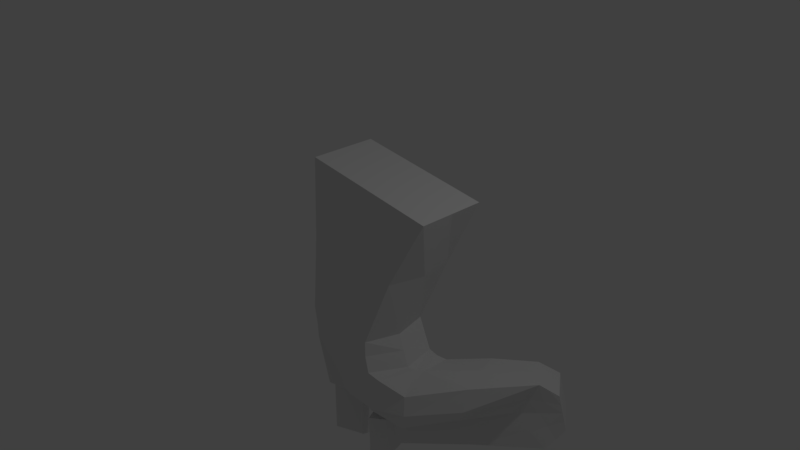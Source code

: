 # Source: crouchingggirl.blend  (saved by Blender 2.79.0; exported with 4.5.12 LTS)
import bpy
from mathutils import Matrix  # noqa: F401  (used for matrix-valued properties, if any)

bpy.ops.wm.read_factory_settings(use_empty=True)
scene = bpy.context.scene
scene.name = 'Scene'

# ---- collections
col_collection_1 = bpy.data.collections.new('Collection 1'); scene.collection.children.link(col_collection_1)

# ---- materials (node trees are filled in below, after node groups)
mat_material = bpy.data.materials.new('Material')
mat_material.alpha_threshold = 0.0
mat_material.use_transparent_shadow = False
mat_material.roughness = 0.5
mat_material.line_color = (0.0, 0.0, 0.0, 1.0)

# ---- material node trees

# ---- world
world_world = bpy.data.worlds.new('World'); scene.world = world_world
world_world.color = (0.05088, 0.05088, 0.05088)
world_world.use_sun_shadow = False
world_world.sun_shadow_jitter_overblur = 0.0
world_world.cycles.sampling_method = 'MANUAL'

# ---- cameras
cam_camera = bpy.data.cameras.new('Camera')
cam_camera.clip_end = 100.0
cam_camera.lens = 35.0
cam_camera.sensor_width = 32.0
cam_camera.sensor_height = 18.0
cam_camera.ortho_scale = 7.314
cam_camera.dof.focus_distance = 0.0
cam_camera.dof.aperture_fstop = 128.0

# ---- lights
light_lamp = bpy.data.lights.new('Lamp', 'POINT')
light_lamp.transmission_factor = 0.0
light_lamp.cutoff_distance = 30.0
light_lamp.energy = 100.0
light_lamp.shadow_buffer_clip_start = 1.001
light_lamp.shadow_soft_size = 0.1
light_lamp.shadow_maximum_resolution = 0.006
light_lamp.use_absolute_resolution = True

# ---- meshes
me_cube = bpy.data.meshes.new('Cube')
me_cube.from_pydata([(0.4633, 0.7741, -0.9468), (0.4167, -0.7395, -0.9468), (-0.6417, -0.6869, -0.9024), (-0.5392, 0.7741, -0.9024), (1.127, 1.296, 0.8539), (1.127, -0.2383, 0.8539), (-0.8539, -0.2383, 1.127), (-0.8539, 1.296, 1.127), (-0.07557, -0.3181, -2.148), (-0.5766, -0.7005, -1.335), (-0.07557, 0.3181, -2.148), (-0.6196, 0.8016, -1.335), (0.02718, -0.3181, -2.148), (0.5282, -0.8216, -1.335), (0.02718, 0.3181, -2.148), (0.6872, 0.7121, -1.335), (-1.007, 0.07051, -2.12), (-1.191, 0.2689, -1.469), (-1.647, 2.649, -1.857), (-1.862, 2.945, -1.358), (-0.4083, 1.005, -2.138), (-0.7397, 1.248, -1.275), (-1.141, 2.966, -1.827), (-1.263, 3.273, -1.328), (0.4705, 0.8807, -2.213), (0.8601, 0.939, -1.481), (1.85, 2.083, -1.358), (0.8895, -0.419, -2.157), (1.016, -0.5421, -1.539), (2.194, 1.406, -1.328), (2.364, 1.418, -2.247), (0.6576, -0.08733, -2.664), (1.939, 1.212, -1.849), (0.5609, -0.1454, -2.298), (2.029, 2.295, -2.282), (0.441, 0.4792, -2.687), (1.604, 2.089, -1.884), (0.3443, 0.4211, -2.321), (-1.166, 3.629, -2.247), (-0.5726, 0.8348, -2.664), (-0.5552, 0.6711, -2.298), (-1.735, 3.262, -2.281), (-0.9588, 0.5979, -2.686), (-0.9414, 0.4342, -2.32), (0.02577, 0.2165, -3.245), (0.02577, 0.2886, -2.366), (0.2696, 0.269, -3.202), (0.2392, 0.3963, -2.334), (0.2319, -0.4175, -3.245), (0.2319, -0.4175, -2.366), (0.465, -0.2377, -3.202), (0.4453, -0.2377, -2.334), (-0.7775, -0.0427, -3.24), (-0.7775, -0.0427, -2.361), (-0.8883, 0.3611, -3.18), (-0.8705, 0.3155, -2.319), (-0.3667, 0.231, -3.24), (-0.3667, 0.231, -2.379), (-0.4775, 0.6348, -3.18), (-0.4589, 0.5893, -2.3), (-0.8677, 0.3163, -3.403), (-0.8873, 0.3996, -3.242), (-0.9908, 0.7781, -3.403), (-0.9908, 0.7781, -3.242), (-0.4843, 0.5812, -3.403), (-0.5039, 0.6644, -3.242), (-0.6074, 1.043, -3.403), (-0.6074, 1.043, -3.242), (0.2061, 0.2598, -3.413), (0.3094, 0.351, -3.252), (0.483, 0.4916, -3.413), (0.483, 0.4916, -3.252), (0.3986, -0.3361, -3.413), (0.5083, -0.235, -3.252), (0.6755, -0.1043, -3.413), (0.6755, -0.1043, -3.252), (6.442, 2.129, -0.191), (5.978, 1.81, -0.02003), (6.547, 2.486, 0.3526), (6.083, 2.167, 0.5235), (7.24, -0.03074, 0.1614), (6.675, -0.4188, 0.3695), (7.367, 0.4006, 0.8181), (6.802, 0.0126, 1.026), (9.953, 0.9719, -0.9195), (9.537, 1.506, -0.9392), (10.2, 1.505, -0.4876), (9.781, 2.039, -0.5073), (9.192, -0.6094, 0.1784), (8.685, 0.04116, 0.1543), (9.487, 0.0351, 0.7001), (8.98, 0.6856, 0.6761), (6.615, 2.111, -1.299), (6.007, 1.983, 0.08893), (6.615, 2.782, -1.299), (6.007, 2.91, 0.08893), (7.01, 2.111, -1.145), (6.52, 1.983, 0.2887), (7.01, 2.782, -1.145), (6.52, 2.91, 0.2887), (8.565, 2.216, -1.732), (9.607, 0.9685, -0.9475), (8.486, 2.632, -1.414), (9.498, 1.543, -0.5089), (8.854, 2.654, -1.882), (9.982, 1.536, -1.142), (8.776, 3.07, -1.564), (9.874, 2.111, -0.7035), (-1.272, 3.664, -1.704), (-1.791, 3.318, -1.747), (-1.278, 3.766, -1.948), (-1.796, 3.42, -1.992), (-1.266, 3.562, -1.459), (-1.785, 3.216, -1.503), (2.469, 1.671, -1.704), (2.139, 2.402, -1.747), (2.53, 1.704, -1.948), (2.199, 2.434, -1.992), (2.409, 1.638, -1.459), (2.078, 2.369, -1.503), (0.04199, 0.2531, -2.8), (0.3413, 0.3963, -2.865), (0.5474, -0.2377, -2.865), (0.2481, -0.4175, -2.8), (-0.7775, -0.0427, -2.8), (-0.8779, 0.4402, -2.903), (-0.4909, 0.7139, -2.903), (-0.3667, 0.231, -2.809), (0.572, 0.0, -0.9468), (-0.03795, 0.7741, -0.9246), (0.7776, 1.035, -0.04641), (-0.1125, -0.7741, -0.9246), (0.7114, -0.5062, -0.04641), (-0.7224, 2.98e-07, -0.9024), (-0.6872, -0.5062, 0.1124), (-0.6789, 1.035, 0.1124), (1.127, 0.5291, 0.8539), (0.1367, 1.296, 0.9906), (0.1367, -0.2383, 0.9906), (-0.8539, 0.5291, 1.127), (-0.07557, 0.0, -2.148), (-0.2164, -0.896, -1.858), (-0.7831, -0.03504, -1.335), (-0.4626, 0.5599, -1.742), (-0.0242, 0.3181, -2.148), (0.01899, 0.7568, -1.335), (0.4574, 0.5151, -1.742), (0.02718, 0.0, -2.148), (0.7779, -0.07983, -1.335), (0.168, -0.8382, -1.858), (-0.0242, -0.3181, -2.148), (-0.0242, -0.8717, -1.335), (-1.327, 1.36, -2.035), (-1.129, 0.1052, -1.841), (-1.556, 1.542, -1.413), (-1.754, 2.797, -1.607), (-1.394, 2.807, -1.842), (-1.562, 3.109, -1.343), (-1.202, 3.12, -1.577), (-0.7745, 1.986, -2.005), (-1.001, 2.177, -1.302), (-0.4863, 1.043, -1.729), (-0.7079, 0.5378, -2.198), (-0.995, 0.6109, -1.264), (0.6653, 1.143, -1.793), (1.355, 1.511, -1.385), (2.022, 1.745, -1.343), (1.605, 0.3743, -1.39), (1.048, -0.6139, -1.804), (0.68, 0.2308, -2.185), (0.9382, 0.1407, -1.385), (1.771, 1.651, -1.866), (0.4526, 0.1378, -2.31), (2.152, 1.315, -2.048), (1.511, 0.7278, -2.456), (2.197, 1.857, -2.264), (0.5493, 0.1959, -2.676), (0.3926, 0.4501, -2.504), (1.235, 1.449, -2.484), (0.9739, 1.317, -2.102), (1.816, 2.192, -2.083), (1.25, 0.5958, -2.074), (0.6093, -0.1164, -2.481), (-0.7483, 0.5526, -2.309), (-0.8693, 2.232, -2.455), (-1.45, 3.446, -2.264), (-0.7657, 0.7164, -2.675), (-0.9501, 0.516, -2.503), (-1.347, 1.93, -2.484), (-0.5639, 0.753, -2.481), (0.1477, 0.2428, -3.224), (0.03388, 0.2708, -2.583), (0.1325, 0.3425, -2.35), (0.3054, 0.3327, -3.033), (0.3673, 0.01565, -3.202), (0.3423, 0.0793, -2.334), (0.5062, -0.2377, -3.033), (0.3485, -0.3276, -3.224), (0.3386, -0.3276, -2.35), (0.24, -0.4175, -3.022), (0.1288, -0.1005, -3.245), (0.1288, -0.06444, -2.366), (-0.8329, 0.1592, -3.21), (-0.7775, -0.0427, -2.58), (-0.824, 0.1364, -2.34), (-0.8831, 0.4006, -3.041), (-0.6829, 0.498, -3.18), (-0.6647, 0.4524, -2.309), (-0.4842, 0.6744, -3.041), (-0.4221, 0.4329, -3.21), (-0.4128, 0.4102, -2.34), (-0.3667, 0.231, -3.025), (-0.5721, 0.09416, -3.24), (-0.5721, 0.09416, -2.37), (-0.9293, 0.5472, -3.403), (-0.8775, 0.358, -3.322), (-0.9391, 0.5888, -3.242), (-0.9908, 0.7781, -3.322), (-0.7991, 0.9105, -3.403), (-0.7991, 0.9105, -3.242), (-0.6074, 1.043, -3.322), (-0.5458, 0.8121, -3.403), (-0.5556, 0.8537, -3.242), (-0.4941, 0.6228, -3.322), (-0.676, 0.4488, -3.403), (-0.6956, 0.532, -3.242), (0.3446, 0.3757, -3.413), (0.2578, 0.3054, -3.333), (0.3962, 0.4213, -3.252), (0.483, 0.4916, -3.333), (0.5793, 0.1937, -3.413), (0.5793, 0.1937, -3.252), (0.6755, -0.1043, -3.333), (0.537, -0.2202, -3.413), (0.5919, -0.1697, -3.252), (0.4534, -0.2856, -3.333), (0.3023, -0.03814, -3.413), (0.4089, 0.05802, -3.252), (-0.5924, 0.7879, -1.119), (0.5735, 0.7431, -1.141), (0.4426, -0.7764, -1.141), (-0.5794, -0.7129, -1.119), (0.681, -0.7647, -1.393), (0.2525, -0.3686, -2.245), (0.7551, 0.8255, -1.434), (0.3037, 0.5994, -2.273), (-0.7568, -0.3659, -1.402), (-0.3931, -0.1238, -2.264), (-0.7246, 0.9418, -1.305), (-0.2816, 0.6616, -2.172), (-1.531, 3.491, -1.726), (-1.794, 3.369, -1.87), (-1.823, 3.08, -1.43), (-1.264, 3.417, -1.394), (-1.788, 3.267, -1.625), (-1.537, 3.593, -1.97), (-1.526, 3.389, -1.481), (-1.275, 3.715, -1.826), (-1.206, 3.315, -1.765), (-1.269, 3.613, -1.582), (-0.848, 1.819, -2.062), (-1.294, 1.541, -2.089), (-1.153, 3.297, -2.037), (-1.691, 2.955, -2.069), (-1.222, 3.697, -2.097), (-1.766, 3.341, -2.137), (-1.719, 2.983, -1.802), (2.304, 2.036, -1.726), (2.169, 2.418, -1.87), (2.108, 2.385, -1.625), (2.364, 2.069, -1.97), (2.244, 2.003, -1.481), (2.499, 1.688, -1.826), (2.439, 1.655, -1.582), (1.037, 1.485, -2.049), (1.414, 0.3966, -2.003), (1.727, 2.153, -1.621), (2.066, 1.309, -1.589), (1.964, 2.226, -1.43), (2.302, 1.522, -1.394), (2.204, 1.442, -1.776), (2.447, 1.561, -2.098), (2.114, 2.365, -2.137), (1.871, 2.245, -1.816), (0.03388, 0.2348, -3.022), (0.2902, 0.3963, -2.599), (0.4964, -0.2377, -2.599), (0.24, -0.4175, -2.583), (0.1451, -0.08223, -2.8), (0.3978, -0.3276, -2.832), (0.4444, 0.0793, -2.865), (0.1916, 0.3247, -2.832), (0.2917, 0.471, -2.327), (0.3911, 0.5001, -2.776), (0.6025, -0.1002, -2.764), (0.5031, -0.1293, -2.316), (0.4867, -0.2364, -3.227), (0.2895, 0.31, -3.227), (0.1159, 0.2382, -3.329), (0.3152, -0.3768, -3.329), (-0.7775, -0.0427, -3.02), (-0.8742, 0.3779, -2.611), (-0.4749, 0.6516, -2.602), (-0.3667, 0.231, -2.594), (-0.5721, 0.09416, -2.805), (-0.4288, 0.4725, -2.856), (-0.6844, 0.5771, -2.903), (-0.8277, 0.1987, -2.852), (-0.507, 0.6302, -2.299), (-0.9059, 0.3748, -2.32), (-0.9183, 0.519, -2.795), (-0.5318, 0.7744, -2.783), (-0.4907, 0.6496, -3.211), (-0.8878, 0.3803, -3.211), (-0.4255, 0.4061, -3.321), (-0.8226, 0.1368, -3.321), (-0.4581, 0.5279, -3.266), (-0.6892, 0.515, -3.211), (-0.725, 0.6467, -2.789), (-0.5194, 0.7023, -2.541), (-0.9121, 0.4469, -2.557), (-0.8303, 0.179, -3.031), (-0.6836, 0.5375, -3.041), (-0.4255, 0.4527, -3.033), (-0.5721, 0.09416, -3.022), (0.2156, -0.06931, -3.329), (0.4009, -0.3066, -3.278), (0.3974, 0.1709, -2.322), (0.5528, -0.1147, -2.54), (0.1697, 0.2837, -3.028), (0.4058, 0.04747, -3.033), (0.3731, -0.3276, -3.028), (0.137, -0.09135, -3.022), (1.918, 2.236, -1.623), (1.993, 2.305, -1.976), (2.281, 1.963, -2.117), (2.325, 1.501, -1.937), (2.253, 1.482, -1.585), (2.133, 1.874, -1.412), (1.604, 0.2053, -1.696), (1.196, 1.652, -1.717), (2.274, 2.02, -1.603), (2.334, 2.053, -1.848), (-1.771, 3.032, -1.616), (-1.742, 3.162, -1.969), (-1.494, 3.519, -2.117), (-1.214, 3.506, -1.931), (-1.32, 1.736, -2.286), (-0.8586, 2.025, -2.259), (-1.071, 1.68, -2.075), (-1.529, 3.44, -1.603), (-1.235, 3.366, -1.58), (-1.534, 3.542, -1.848), (-1.544, 3.249, -1.412), (-0.4466, 0.2689, -2.256), (-0.4463, 0.8017, -1.735), (-0.889, 0.2879, -1.354), (-0.5787, -0.4835, -1.908), (0.4085, 0.1154, -2.166), (0.5613, 0.7125, -1.777), (-0.06836, -0.8229, -1.13), (-0.7528, -0.01752, -1.119), (0.4941, 0.1258, -3.252), (0.4408, 0.07776, -3.413), (0.2027, 0.2741, -3.278), (0.5645, -0.1949, -3.333), (0.5793, 0.1937, -3.333), (0.3704, 0.3985, -3.333), (-0.7473, 0.7213, -3.242), (-0.7375, 0.6796, -3.403), (-0.8552, 0.2586, -3.266), (-0.5507, 0.8329, -3.322), (-0.7991, 0.9105, -3.322), (-0.9342, 0.568, -3.322), (-0.6184, 0.2733, -2.34), (-0.6241, 0.2715, -3.321), (-0.5721, 0.09416, -2.587), (-0.4208, 0.4413, -2.598), (-0.7065, 0.5025, -2.309), (-0.8258, 0.1676, -2.596), (0.2356, 0.007429, -2.35), (0.3881, 0.03683, -3.227), (0.137, -0.07333, -2.583), (0.3682, -0.3276, -2.591), (0.3414, 0.4855, -2.552), (0.1621, 0.3336, -2.591), (-1.108, 2.081, -2.47), (-0.757, 0.6345, -2.492), (1.38, 0.6618, -2.265), (1.226, 0.9407, -2.026), (1.112, 0.9565, -2.088), (1.105, 1.383, -2.293), (1.373, 1.089, -2.47), (0.4968, 0.1999, -2.77), (1.48, 0.9427, -1.341), (0.5497, -0.8053, -1.89), (-1.279, 1.86, -1.279), (-1.051, 1.673, -2.02), (-0.8133, 2.082, -1.653), (-1.478, 2.958, -1.592), (-1.442, 1.451, -1.724), (0.6749, -0.03991, -1.141), (-0.0242, 0.0, -2.148), (-0.0242, -0.7674, -1.858), (0.858, 0.03042, -1.384), (-0.002605, 0.5375, -1.742), (0.04937, 1.035, 0.03302), (-0.7882, 0.2645, 0.1124), (0.01208, -0.5062, 0.03302), (0.8496, 0.2645, -0.04641), (0.1367, 0.5291, 0.9906), (-0.009482, 0.7655, -1.13)], [], [(411, 145, 11, 238), (410, 139, 6, 138), (409, 136, 5, 132), (408, 138, 6, 134), (407, 139, 7, 135), (406, 129, 3, 135), (405, 145, 15, 146), (404, 242, 28, 170), (403, 151, 9, 141), (402, 147, 12, 150), (401, 148, 15, 239), (400, 154, 19, 155), (399, 157, 23, 158), (398, 160, 21, 161), (397, 159, 20, 162), (396, 154, 17, 163), (395, 168, 28, 242), (394, 165, 25, 170), (393, 290, 121, 293), (392, 175, 30, 174), (391, 180, 34, 178), (390, 171, 36, 179), (389, 171, 32, 275), (388, 173, 32, 181), (387, 189, 40, 183), (386, 185, 38, 184), (385, 192, 47, 285), (384, 285, 47, 292), (383, 198, 49, 287), (382, 201, 45, 191), (381, 296, 73, 237), (380, 192, 45, 201), (379, 204, 55, 301), (378, 207, 59, 308), (377, 210, 57, 303), (376, 213, 53, 203), (375, 315, 60, 224), (374, 204, 53, 213), (373, 216, 63, 217), (372, 219, 67, 220), (371, 222, 65, 223), (370, 215, 60, 315), (369, 221, 64, 224), (368, 216, 61, 225), (367, 228, 71, 229), (366, 231, 75, 232), (365, 234, 73, 235), (364, 227, 68, 298), (363, 233, 72, 236), (362, 228, 69, 237), (76, 77, 79, 78), (78, 79, 83, 82), (82, 83, 81, 80), (80, 81, 77, 76), (78, 82, 80, 76), (83, 79, 77, 81), (84, 85, 87, 86), (86, 87, 91, 90), (90, 91, 89, 88), (88, 89, 85, 84), (86, 90, 88, 84), (91, 87, 85, 89), (92, 93, 95, 94), (94, 95, 99, 98), (98, 99, 97, 96), (96, 97, 93, 92), (94, 98, 96, 92), (99, 95, 93, 97), (100, 101, 103, 102), (102, 103, 107, 106), (106, 107, 105, 104), (104, 105, 101, 100), (102, 106, 104, 100), (107, 103, 101, 105), (361, 142, 9, 241), (360, 151, 13, 240), (359, 164, 24, 245), (358, 245, 24, 169), (357, 153, 16, 247), (356, 248, 21, 163), (355, 161, 21, 248), (354, 247, 16, 162), (353, 157, 23, 253), (352, 257, 110, 255), (351, 158, 22, 258), (350, 259, 108, 250), (349, 261, 43, 183), (348, 262, 22, 260), (347, 263, 41, 188), (346, 262, 38, 264), (345, 255, 110, 264), (344, 265, 41, 263), (343, 254, 109, 266), (342, 272, 116, 270), (341, 273, 114, 267), (340, 165, 26, 276), (339, 168, 27, 275), (338, 271, 119, 278), (337, 279, 29, 277), (336, 272, 114, 280), (335, 270, 116, 281), (334, 268, 117, 282), (333, 276, 26, 278), (332, 288, 120, 284), (331, 289, 123, 199), (330, 290, 122, 196), (329, 291, 121, 193), (328, 295, 51, 286), (327, 292, 47, 195), (326, 235, 73, 296), (325, 298, 68, 236), (324, 304, 124, 300), (323, 305, 127, 211), (322, 306, 126, 208), (321, 307, 125, 205), (320, 301, 55, 309), (319, 302, 126, 311), (318, 306, 125, 310), (317, 206, 58, 312), (316, 209, 58, 312), (223, 316, 312, 65), (64, 314, 316, 223), (314, 56, 209, 316), (225, 317, 312, 65), (61, 313, 317, 225), (313, 54, 206, 317), (186, 318, 310, 42), (39, 311, 318, 186), (311, 126, 306, 318), (189, 319, 311, 39), (40, 308, 319, 189), (308, 59, 302, 319), (187, 320, 309, 43), (42, 310, 320, 187), (310, 125, 301, 320), (202, 321, 205, 54), (52, 300, 321, 202), (300, 124, 307, 321), (206, 322, 208, 58), (54, 205, 322, 206), (205, 125, 306, 322), (209, 323, 211, 56), (58, 208, 323, 209), (208, 126, 305, 323), (212, 324, 300, 52), (56, 211, 324, 212), (211, 127, 304, 324), (299, 325, 236, 72), (48, 200, 325, 299), (200, 44, 298, 325), (197, 326, 296, 50), (48, 299, 326, 197), (299, 72, 235, 326), (295, 327, 195, 51), (33, 172, 327, 295), (172, 37, 292, 327), (294, 328, 286, 122), (31, 182, 328, 294), (182, 33, 295, 328), (190, 329, 193, 46), (44, 284, 329, 190), (284, 120, 291, 329), (194, 330, 196, 50), (46, 193, 330, 194), (193, 121, 290, 330), (197, 331, 199, 48), (50, 196, 331, 197), (196, 122, 289, 331), (200, 332, 284, 44), (48, 199, 332, 200), (199, 123, 288, 332), (269, 333, 278, 119), (115, 283, 333, 269), (283, 36, 276, 333), (180, 334, 282, 34), (36, 283, 334, 180), (283, 115, 268, 334), (175, 335, 281, 30), (34, 282, 335, 175), (282, 117, 270, 335), (173, 336, 280, 32), (30, 281, 336, 173), (281, 116, 272, 336), (280, 337, 277, 32), (114, 273, 337, 280), (273, 118, 279, 337), (166, 338, 278, 26), (29, 279, 338, 166), (279, 118, 271, 338), (277, 339, 275, 32), (29, 167, 339, 277), (167, 28, 168, 339), (274, 340, 276, 36), (24, 164, 340, 274), (164, 25, 165, 340), (269, 341, 267, 115), (119, 271, 341, 269), (271, 118, 273, 341), (268, 342, 270, 117), (115, 267, 342, 268), (267, 114, 272, 342), (155, 343, 266, 18), (19, 252, 343, 155), (252, 113, 254, 343), (266, 344, 263, 18), (109, 251, 344, 266), (251, 111, 265, 344), (185, 345, 264, 38), (41, 265, 345, 185), (265, 111, 255, 345), (257, 346, 264, 110), (108, 258, 346, 257), (258, 22, 262, 346), (187, 347, 188, 42), (43, 261, 347, 187), (261, 18, 263, 347), (189, 348, 260, 40), (39, 184, 348, 189), (184, 38, 262, 348), (260, 349, 183, 40), (22, 156, 349, 260), (156, 18, 261, 349), (254, 350, 250, 109), (113, 256, 350, 254), (256, 112, 259, 350), (259, 351, 258, 108), (112, 253, 351, 259), (253, 23, 158, 351), (251, 352, 255, 111), (109, 250, 352, 251), (250, 108, 257, 352), (256, 353, 253, 112), (113, 252, 353, 256), (252, 19, 157, 353), (249, 354, 162, 20), (10, 140, 354, 249), (140, 8, 247, 354), (143, 355, 248, 11), (10, 249, 355, 143), (249, 20, 161, 355), (246, 356, 163, 17), (9, 142, 356, 246), (142, 11, 248, 356), (141, 357, 247, 8), (9, 246, 357, 141), (246, 17, 153, 357), (243, 358, 169, 27), (12, 147, 358, 243), (147, 14, 245, 358), (146, 359, 245, 14), (15, 244, 359, 146), (244, 25, 164, 359), (131, 360, 240, 1), (2, 241, 360, 131), (241, 9, 151, 360), (133, 361, 241, 2), (3, 238, 361, 133), (238, 11, 142, 361), (234, 362, 237, 73), (75, 231, 362, 234), (231, 71, 228, 362), (226, 363, 236, 68), (70, 230, 363, 226), (230, 74, 233, 363), (190, 364, 298, 44), (46, 297, 364, 190), (297, 69, 227, 364), (233, 365, 235, 72), (74, 232, 365, 233), (232, 75, 234, 365), (230, 366, 232, 74), (70, 229, 366, 230), (229, 71, 231, 366), (226, 367, 229, 70), (68, 227, 367, 226), (227, 69, 228, 367), (222, 368, 225, 65), (67, 219, 368, 222), (219, 63, 216, 368), (214, 369, 224, 60), (62, 218, 369, 214), (218, 66, 221, 369), (202, 370, 315, 52), (54, 313, 370, 202), (313, 61, 215, 370), (221, 371, 223, 64), (66, 220, 371, 221), (220, 67, 222, 371), (218, 372, 220, 66), (62, 217, 372, 218), (217, 63, 219, 372), (214, 373, 217, 62), (60, 215, 373, 214), (215, 61, 216, 373), (210, 374, 213, 57), (59, 207, 374, 210), (207, 55, 204, 374), (314, 375, 224, 64), (56, 212, 375, 314), (212, 52, 315, 375), (304, 376, 203, 124), (127, 303, 376, 304), (303, 57, 213, 376), (305, 377, 303, 127), (126, 302, 377, 305), (302, 59, 210, 377), (183, 378, 308, 40), (43, 309, 378, 183), (309, 55, 207, 378), (307, 379, 301, 125), (124, 203, 379, 307), (203, 53, 204, 379), (198, 380, 201, 49), (51, 195, 380, 198), (195, 47, 192, 380), (297, 381, 237, 69), (46, 194, 381, 297), (194, 50, 296, 381), (288, 382, 191, 120), (123, 287, 382, 288), (287, 49, 201, 382), (289, 383, 287, 123), (122, 286, 383, 289), (286, 51, 198, 383), (177, 384, 292, 37), (35, 293, 384, 177), (293, 121, 285, 384), (291, 385, 285, 121), (120, 191, 385, 291), (191, 45, 192, 385), (186, 386, 184, 39), (42, 188, 386, 186), (188, 41, 185, 386), (187, 387, 183, 43), (42, 186, 387, 187), (186, 39, 189, 387), (182, 388, 181, 33), (31, 174, 388, 182), (174, 30, 173, 388), (169, 389, 275, 27), (24, 274, 389, 169), (274, 36, 171, 389), (172, 390, 179, 37), (33, 181, 390, 172), (181, 32, 171, 390), (177, 391, 178, 35), (37, 179, 391, 177), (179, 36, 180, 391), (176, 392, 174, 31), (35, 178, 392, 176), (178, 34, 175, 392), (176, 393, 293, 35), (31, 294, 393, 176), (294, 122, 290, 393), (167, 394, 170, 28), (29, 166, 394, 167), (166, 26, 165, 394), (149, 395, 242, 13), (12, 243, 395, 149), (243, 27, 168, 395), (160, 396, 163, 21), (23, 157, 396, 160), (157, 19, 154, 396), (152, 397, 162, 16), (18, 156, 397, 152), (156, 22, 159, 397), (159, 398, 161, 20), (22, 158, 398, 159), (158, 23, 160, 398), (156, 399, 158, 22), (18, 155, 399, 156), (155, 19, 157, 399), (152, 400, 155, 18), (16, 153, 400, 152), (153, 17, 154, 400), (128, 401, 239, 0), (1, 240, 401, 128), (240, 13, 148, 401), (140, 402, 150, 8), (10, 144, 402, 140), (144, 14, 147, 402), (150, 403, 141, 8), (12, 149, 403, 150), (149, 13, 151, 403), (244, 404, 170, 25), (15, 148, 404, 244), (148, 13, 242, 404), (144, 405, 146, 14), (10, 143, 405, 144), (143, 11, 145, 405), (137, 406, 135, 7), (4, 130, 406, 137), (130, 0, 129, 406), (133, 407, 135, 3), (2, 134, 407, 133), (134, 6, 139, 407), (131, 408, 134, 2), (1, 132, 408, 131), (132, 5, 138, 408), (128, 409, 132, 1), (0, 130, 409, 128), (130, 4, 136, 409), (136, 410, 138, 5), (4, 137, 410, 136), (137, 7, 139, 410), (129, 411, 238, 3), (0, 239, 411, 129), (239, 15, 145, 411)])
me_cube.materials.append(mat_material)
me_cube.use_remesh_preserve_volume = False
me_cube.use_remesh_preserve_attributes = False
me_cube.use_mirror_vertex_groups = False
me_cube.update()

# ---- objects
ob_cube = bpy.data.objects.new('Cube', me_cube)
ob_lamp = bpy.data.objects.new('Lamp', light_lamp)
ob_camera = bpy.data.objects.new('Camera', cam_camera)

# ---- transforms, parenting, visibility, modifiers, constraints
ob_cube.location = (0.0, 0.0, 0.0)
ob_cube.scale = (1.0, 0.6213, 1.0)
ob_cube.lock_rotations_4d = False
ob_cube.empty_display_type = 'ARROWS'
ob_cube.lineart.crease_threshold = 0.0
ob_lamp.location = (4.076, 1.005, 5.904)
ob_lamp.rotation_euler = (0.6503, 0.05522, 1.866)
ob_lamp.lock_rotations_4d = False
ob_lamp.empty_display_type = 'ARROWS'
ob_lamp.color = (0.0, 0.0, 0.0, 0.0)
ob_lamp.lineart.crease_threshold = 0.0
ob_camera.location = (7.481, -6.508, 5.344)
ob_camera.rotation_euler = (1.109, 0.0, 0.8149)
ob_camera.lock_rotations_4d = False
ob_camera.empty_display_type = 'ARROWS'
ob_camera.color = (0.0, 0.0, 0.0, 0.0)
ob_camera.display_type = 'WIRE'
ob_camera.lineart.crease_threshold = 0.0

# ---- collection membership
col_collection_1.objects.link(ob_cube)
col_collection_1.objects.link(ob_lamp)
col_collection_1.objects.link(ob_camera)

# ---- scene / render settings (as saved in the file)
scene.camera = ob_camera
scene.frame_start = 1; scene.frame_end = 250; scene.frame_set(1)
scene.render.engine = 'BLENDER_EEVEE_NEXT'
scene.render.resolution_percentage = 50
scene.render.dither_intensity = 0.0
scene.cycles.use_denoising = False
scene.cycles.samples = 128
scene.cycles.sampling_pattern = 'TABULATED_SOBOL'
scene.cycles.use_adaptive_sampling = False
scene.cycles.use_light_tree = False
scene.cycles.blur_glossy = 0.0
scene.cycles.sample_clamp_indirect = 0.0
scene.view_settings.view_transform = 'Standard'
bpy.context.view_layer.update()
